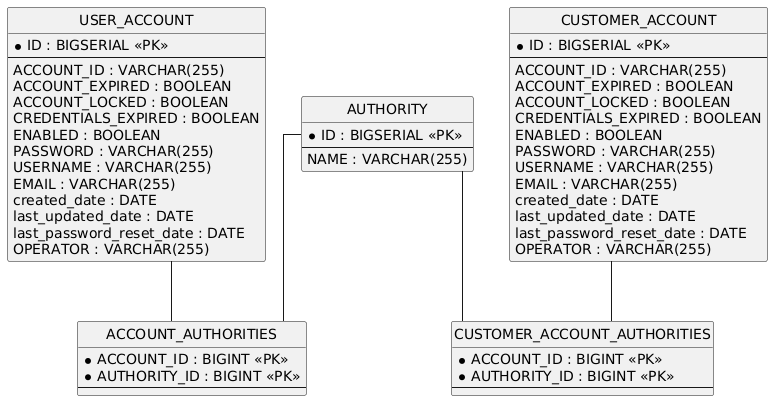

The diagram above was rendered by PlantUML. Its source (embedded in the PNG):
@startuml
hide circle
skinparam linetype ortho

entity "AUTHORITY" as AUTHORITY {
  * ID : BIGSERIAL <<PK>>
  --
  NAME : VARCHAR(255)
}

entity "USER_ACCOUNT" as USER_ACCOUNT {
  * ID : BIGSERIAL <<PK>>
  --
  ACCOUNT_ID : VARCHAR(255)
  ACCOUNT_EXPIRED : BOOLEAN
  ACCOUNT_LOCKED : BOOLEAN
  CREDENTIALS_EXPIRED : BOOLEAN
  ENABLED : BOOLEAN
  PASSWORD : VARCHAR(255)
  USERNAME : VARCHAR(255)
  EMAIL : VARCHAR(255)
  created_date : DATE
  last_updated_date : DATE
  last_password_reset_date : DATE
  OPERATOR : VARCHAR(255)
}

entity "CUSTOMER_ACCOUNT" as CUSTOMER_ACCOUNT {
  * ID : BIGSERIAL <<PK>>
  --
  ACCOUNT_ID : VARCHAR(255)
  ACCOUNT_EXPIRED : BOOLEAN
  ACCOUNT_LOCKED : BOOLEAN
  CREDENTIALS_EXPIRED : BOOLEAN
  ENABLED : BOOLEAN
  PASSWORD : VARCHAR(255)
  USERNAME : VARCHAR(255)
  EMAIL : VARCHAR(255)
  created_date : DATE
  last_updated_date : DATE
  last_password_reset_date : DATE
  OPERATOR : VARCHAR(255)
}

entity "ACCOUNT_AUTHORITIES" as ACCOUNT_AUTHORITIES {
  * ACCOUNT_ID : BIGINT <<PK>>
  * AUTHORITY_ID : BIGINT <<PK>>
  --
}

entity "CUSTOMER_ACCOUNT_AUTHORITIES" as CUSTOMER_ACCOUNT_AUTHORITIES {
  * ACCOUNT_ID : BIGINT <<PK>>
  * AUTHORITY_ID : BIGINT <<PK>>
  --
}

USER_ACCOUNT -- ACCOUNT_AUTHORITIES
AUTHORITY -- ACCOUNT_AUTHORITIES
CUSTOMER_ACCOUNT -- CUSTOMER_ACCOUNT_AUTHORITIES
AUTHORITY -- CUSTOMER_ACCOUNT_AUTHORITIES
@enduml